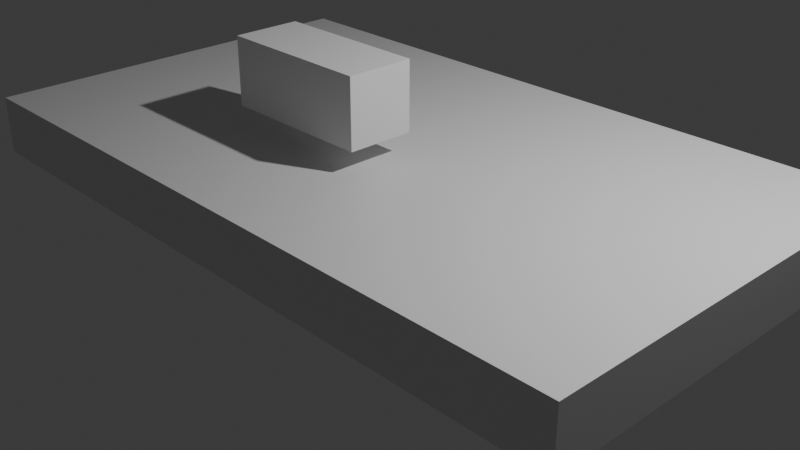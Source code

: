 # Source: Test.blend  (saved by Blender 4.3.32; exported with 4.5.12 LTS)
import bpy
from mathutils import Matrix  # noqa: F401  (used for matrix-valued properties, if any)

bpy.ops.wm.read_factory_settings(use_empty=True)
scene = bpy.context.scene
scene.name = 'Scene'

# ---- collections
col_collection = bpy.data.collections.new('Collection'); scene.collection.children.link(col_collection)

# ---- materials (node trees are filled in below, after node groups)
mat_material = bpy.data.materials.new('Material')
mat_material.alpha_threshold = 0.0
mat_material.roughness = 0.5
mat_material.line_color = (0.0, 0.0, 0.0, 1.0)

# ---- material node trees
mat_material.use_nodes = True; mat_material.node_tree.nodes.clear()
_N = mat_material.node_tree.nodes; _L = mat_material.node_tree.links
n0 = _N.new('ShaderNodeOutputMaterial'); n0.name = 'Material Output'; n0.location = (300, 300)
n1 = _N.new('ShaderNodeBsdfPrincipled'); n1.name = 'Principled BSDF'; n1.location = (10, 300)
n1.inputs[3].default_value = 1.45
_L.new(n1.outputs[0], n0.inputs[0])
n0.is_active_output = True

# ---- world
world_world = bpy.data.worlds.new('World'); scene.world = world_world
world_world.use_nodes = True; world_world.node_tree.nodes.clear()
_N = world_world.node_tree.nodes; _L = world_world.node_tree.links
n0 = _N.new('ShaderNodeOutputWorld'); n0.name = 'World Output'; n0.location = (300, 300)
n1 = _N.new('ShaderNodeBackground'); n1.name = 'Background'; n1.location = (10, 300)
n1.inputs[0].default_value = (0.05088, 0.05088, 0.05088, 1.0)
_L.new(n1.outputs[0], n0.inputs[0])
n0.is_active_output = True
world_world.color = (0.05088, 0.05088, 0.05088)
world_world.sun_shadow_jitter_overblur = 0.0

# ---- cameras
cam_camera = bpy.data.cameras.new('Camera')
cam_camera.clip_end = 100.0
cam_camera.ortho_scale = 7.314

# ---- lights
light_light = bpy.data.lights.new('Light', 'POINT')
light_light.energy = 1000.0
light_light.shadow_soft_size = 0.1

# ---- meshes
me_cube = bpy.data.meshes.new('Cube')
me_cube.from_pydata([(1.0, 1.0, 1.0), (1.0, 1.0, -1.0), (1.0, -1.0, 1.0), (1.0, -1.0, -1.0), (-1.0, 1.0, 1.0), (-1.0, 1.0, -1.0), (-1.0, -1.0, 1.0), (-1.0, -1.0, -1.0)], [], [(0, 4, 6, 2), (3, 2, 6, 7), (7, 6, 4, 5), (5, 1, 3, 7), (1, 0, 2, 3), (5, 4, 0, 1)])
_uv = me_cube.uv_layers.new(name='UVMap')
_uv.uv.foreach_set('vector', [0.625, 0.5, 0.875, 0.5, 0.875, 0.75, 0.625, 0.75, 0.375, 0.75, 0.625, 0.75, 0.625, 1.0, 0.375, 1.0, 0.375, 0.0, 0.625, 0.0, 0.625, 0.25, 0.375, 0.25, 0.125, 0.5, 0.375, 0.5, 0.375, 0.75, 0.125, 0.75, 0.375, 0.5, 0.625, 0.5, 0.625, 0.75, 0.375, 0.75, 0.375, 0.25, 0.625, 0.25, 0.625, 0.5, 0.375, 0.5])
me_cube.materials.append(mat_material)
me_cube.use_mirror_vertex_groups = False
me_cube.update()
me_cube_001 = bpy.data.meshes.new('Cube.001')
me_cube_001.from_pydata([(-1.0, -1.0, -1.0), (-1.0, -1.0, 1.0), (-1.0, 1.0, -1.0), (-1.0, 1.0, 1.0), (1.0, -1.0, -1.0), (1.0, -1.0, 1.0), (1.0, 1.0, -1.0), (1.0, 1.0, 1.0)], [], [(0, 1, 3, 2), (2, 3, 7, 6), (6, 7, 5, 4), (4, 5, 1, 0), (2, 6, 4, 0), (7, 3, 1, 5)])
_uv = me_cube_001.uv_layers.new(name='UVMap')
_uv.uv.foreach_set('vector', [0.375, 0.0, 0.625, 0.0, 0.625, 0.25, 0.375, 0.25, 0.375, 0.25, 0.625, 0.25, 0.625, 0.5, 0.375, 0.5, 0.375, 0.5, 0.625, 0.5, 0.625, 0.75, 0.375, 0.75, 0.375, 0.75, 0.625, 0.75, 0.625, 1.0, 0.375, 1.0, 0.125, 0.5, 0.375, 0.5, 0.375, 0.75, 0.125, 0.75, 0.625, 0.5, 0.875, 0.5, 0.875, 0.75, 0.625, 0.75])
me_cube_001.update()

# ---- objects
ob_cube = bpy.data.objects.new('Cube', me_cube)
ob_light = bpy.data.objects.new('Light', light_light)
ob_camera = bpy.data.objects.new('Camera', cam_camera)
ob_arm = bpy.data.objects.new('Arm', me_cube_001)

# ---- transforms, parenting, visibility, modifiers, constraints
ob_cube.location = (0.0, 0.0, 0.5223)
ob_cube.scale = (3.843, 2.232, 0.3153)
ob_cube.lock_rotations_4d = False
ob_cube.empty_display_type = 'ARROWS'
ob_cube.lineart.crease_threshold = 0.0
ob_light.location = (4.076, 1.005, 5.904)
ob_light.rotation_euler = (0.6503, 0.05522, 1.866)
ob_light.lock_rotations_4d = False
ob_light.empty_display_type = 'ARROWS'
ob_light.color = (0.0, 0.0, 0.0, 0.0)
ob_light.lineart.crease_threshold = 0.0
ob_camera.location = (7.359, -6.926, 4.958)
ob_camera.rotation_euler = (1.109, 0.0, 0.8149)
ob_camera.lock_rotations_4d = False
ob_camera.empty_display_type = 'ARROWS'
ob_camera.color = (0.0, 0.0, 0.0, 0.0)
ob_camera.display_type = 'WIRE'
ob_camera.lineart.crease_threshold = 0.0
ob_arm.location = (-0.5433, -0.507, 1.426)
ob_arm.scale = (0.8384, 0.361, 0.361)

# ---- collection membership
col_collection.objects.link(ob_cube)
col_collection.objects.link(ob_light)
col_collection.objects.link(ob_camera)
col_collection.objects.link(ob_arm)

# ---- scene / render settings (as saved in the file)
scene.camera = ob_camera
scene.frame_start = 1; scene.frame_end = 250; scene.frame_set(0)
scene.render.engine = 'BLENDER_EEVEE_NEXT'
bpy.context.view_layer.update()
